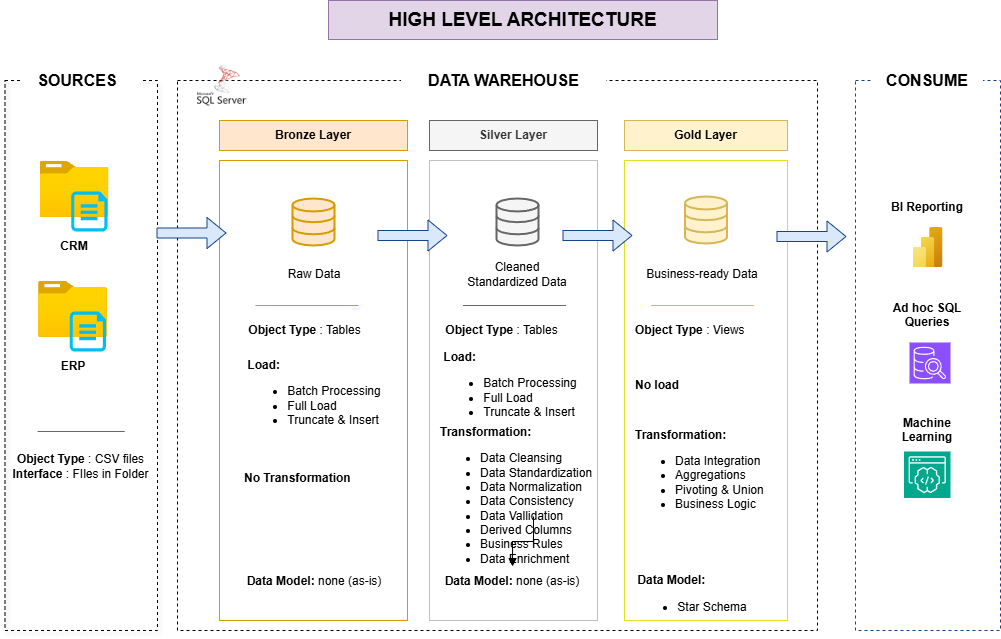

The diagram above was exported from draw.io. Its source (the exported page's mxGraphModel, read from the mxfile embedded in the PNG):
<mxGraphModel dx="2083" dy="719" grid="0" gridSize="10" guides="1" tooltips="1" connect="1" arrows="1" fold="1" page="1" pageScale="1" pageWidth="827" pageHeight="1169" math="0" shadow="0">
  <root>
    <mxCell id="0" />
    <mxCell id="1" parent="0" />
    <mxCell id="YKLzdEYi-6vaBAHf7f2h-21" value="" style="rounded=0;whiteSpace=wrap;html=1;fillColor=none;dashed=1;shadow=1;" parent="1" vertex="1">
      <mxGeometry x="-155.5" y="100" width="152.5" height="550" as="geometry" />
    </mxCell>
    <mxCell id="YKLzdEYi-6vaBAHf7f2h-1" value="&lt;font style=&quot;font-size: 19px;&quot;&gt;&lt;b style=&quot;&quot;&gt;HIGH LEVEL ARCHITECTURE&lt;/b&gt;&lt;/font&gt;" style="text;html=1;align=center;verticalAlign=middle;whiteSpace=wrap;rounded=0;fillColor=#e1d5e7;strokeColor=#9673a6;" parent="1" vertex="1">
      <mxGeometry x="168" y="20" width="389" height="39" as="geometry" />
    </mxCell>
    <mxCell id="YKLzdEYi-6vaBAHf7f2h-3" value="&lt;b&gt;&lt;font style=&quot;font-size: 16px;&quot;&gt;SOURCES&lt;/font&gt;&lt;/b&gt;" style="rounded=0;whiteSpace=wrap;html=1;strokeColor=none;" parent="1" vertex="1">
      <mxGeometry x="-130.5" y="80" width="110" height="40" as="geometry" />
    </mxCell>
    <mxCell id="YKLzdEYi-6vaBAHf7f2h-4" value="" style="rounded=0;whiteSpace=wrap;html=1;fillColor=none;dashed=1;" parent="1" vertex="1">
      <mxGeometry x="17" y="100" width="640" height="550" as="geometry" />
    </mxCell>
    <mxCell id="YKLzdEYi-6vaBAHf7f2h-5" value="&lt;b&gt;&lt;font style=&quot;font-size: 16px;&quot;&gt;DATA WAREHOUSE&lt;/font&gt;&lt;/b&gt;" style="rounded=0;whiteSpace=wrap;html=1;strokeColor=none;" parent="1" vertex="1">
      <mxGeometry x="240.5" y="80" width="205" height="40" as="geometry" />
    </mxCell>
    <mxCell id="YKLzdEYi-6vaBAHf7f2h-6" value="" style="rounded=0;whiteSpace=wrap;html=1;fillColor=none;dashed=1;strokeColor=light-dark(#13458b, #5c79a3);" parent="1" vertex="1">
      <mxGeometry x="695" y="100" width="145" height="550" as="geometry" />
    </mxCell>
    <mxCell id="YKLzdEYi-6vaBAHf7f2h-7" value="&lt;b&gt;&lt;font style=&quot;font-size: 16px;&quot;&gt;SOURCES&lt;/font&gt;&lt;/b&gt;" style="rounded=0;whiteSpace=wrap;html=1;strokeColor=none;shadow=0;" parent="1" vertex="1">
      <mxGeometry x="-138" y="80" width="110" height="40" as="geometry" />
    </mxCell>
    <mxCell id="YKLzdEYi-6vaBAHf7f2h-8" value="&lt;b&gt;&lt;font style=&quot;font-size: 16px;&quot;&gt;CONSUME&lt;/font&gt;&lt;/b&gt;" style="rounded=0;whiteSpace=wrap;html=1;strokeColor=none;" parent="1" vertex="1">
      <mxGeometry x="712.5" y="80" width="110" height="40" as="geometry" />
    </mxCell>
    <mxCell id="YKLzdEYi-6vaBAHf7f2h-9" value="&lt;b&gt;Bronze Layer&lt;/b&gt;" style="rounded=0;whiteSpace=wrap;html=1;fillColor=#ffe6cc;strokeColor=#d79b00;" parent="1" vertex="1">
      <mxGeometry x="59" y="140" width="188" height="30" as="geometry" />
    </mxCell>
    <mxCell id="YKLzdEYi-6vaBAHf7f2h-10" value="" style="rounded=0;whiteSpace=wrap;html=1;fillColor=none;strokeColor=#d79b00;" parent="1" vertex="1">
      <mxGeometry x="59" y="180" width="188" height="460" as="geometry" />
    </mxCell>
    <mxCell id="YKLzdEYi-6vaBAHf7f2h-11" value="&lt;b&gt;Silver Layer&lt;/b&gt;" style="rounded=0;whiteSpace=wrap;html=1;fillColor=#f5f5f5;strokeColor=#666666;fontColor=#333333;" parent="1" vertex="1">
      <mxGeometry x="269" y="140" width="168" height="30" as="geometry" />
    </mxCell>
    <mxCell id="YKLzdEYi-6vaBAHf7f2h-12" value="" style="rounded=0;whiteSpace=wrap;html=1;fillColor=none;strokeColor=#C0C0C0;" parent="1" vertex="1">
      <mxGeometry x="269" y="180" width="168" height="460" as="geometry" />
    </mxCell>
    <mxCell id="YKLzdEYi-6vaBAHf7f2h-13" value="&lt;b&gt;Gold Layer&lt;/b&gt;" style="rounded=0;whiteSpace=wrap;html=1;fillColor=#fff2cc;strokeColor=#d6b656;" parent="1" vertex="1">
      <mxGeometry x="464" y="140" width="163" height="30" as="geometry" />
    </mxCell>
    <mxCell id="YKLzdEYi-6vaBAHf7f2h-14" value="" style="rounded=0;whiteSpace=wrap;html=1;fillColor=none;strokeColor=light-dark(#e5de1f, #484848);" parent="1" vertex="1">
      <mxGeometry x="464" y="180" width="163" height="460" as="geometry" />
    </mxCell>
    <mxCell id="YKLzdEYi-6vaBAHf7f2h-17" value="" style="image;aspect=fixed;html=1;points=[];align=center;fontSize=12;image=img/lib/azure2/general/Folder_Blank.svg;" parent="1" vertex="1">
      <mxGeometry x="-120.5" y="181" width="69" height="56.00000000000001" as="geometry" />
    </mxCell>
    <mxCell id="YKLzdEYi-6vaBAHf7f2h-19" value="" style="verticalLabelPosition=bottom;html=1;verticalAlign=top;align=center;strokeColor=none;fillColor=#00BEF2;shape=mxgraph.azure.cloud_services_configuration_file;pointerEvents=1;" parent="1" vertex="1">
      <mxGeometry x="-89.25" y="211" width="36.25" height="40" as="geometry" />
    </mxCell>
    <mxCell id="YKLzdEYi-6vaBAHf7f2h-20" value="&lt;b&gt;CRM&lt;/b&gt;" style="text;html=1;align=center;verticalAlign=middle;whiteSpace=wrap;rounded=0;" parent="1" vertex="1">
      <mxGeometry x="-116" y="251" width="60" height="30" as="geometry" />
    </mxCell>
    <mxCell id="YKLzdEYi-6vaBAHf7f2h-22" value="" style="image;aspect=fixed;html=1;points=[];align=center;fontSize=12;image=img/lib/azure2/general/Folder_Blank.svg;" parent="1" vertex="1">
      <mxGeometry x="-122" y="301" width="69" height="56.00000000000001" as="geometry" />
    </mxCell>
    <mxCell id="YKLzdEYi-6vaBAHf7f2h-23" value="" style="verticalLabelPosition=bottom;html=1;verticalAlign=top;align=center;strokeColor=none;fillColor=#00BEF2;shape=mxgraph.azure.cloud_services_configuration_file;pointerEvents=1;" parent="1" vertex="1">
      <mxGeometry x="-90.75" y="331" width="36.25" height="40" as="geometry" />
    </mxCell>
    <mxCell id="YKLzdEYi-6vaBAHf7f2h-24" value="&lt;b&gt;ERP&lt;/b&gt;" style="text;html=1;align=center;verticalAlign=middle;whiteSpace=wrap;rounded=0;" parent="1" vertex="1">
      <mxGeometry x="-117.5" y="371" width="60" height="30" as="geometry" />
    </mxCell>
    <mxCell id="YKLzdEYi-6vaBAHf7f2h-25" value="" style="endArrow=none;html=1;rounded=0;fillColor=#f5f5f5;strokeColor=#666666;" parent="1" edge="1">
      <mxGeometry width="50" height="50" relative="1" as="geometry">
        <mxPoint x="-100.75" y="451" as="sourcePoint" />
        <mxPoint x="-35.75" y="451" as="targetPoint" />
        <Array as="points">
          <mxPoint x="-122.75" y="451" />
        </Array>
      </mxGeometry>
    </mxCell>
    <mxCell id="YKLzdEYi-6vaBAHf7f2h-26" value="&lt;b&gt;Object Type&lt;/b&gt; : CSV files&lt;div&gt;&lt;b&gt;Interface&lt;/b&gt; : FIles in Folder&lt;/div&gt;" style="text;html=1;align=center;verticalAlign=middle;whiteSpace=wrap;rounded=0;" parent="1" vertex="1">
      <mxGeometry x="-148.62" y="471" width="138.75" height="30" as="geometry" />
    </mxCell>
    <mxCell id="YKLzdEYi-6vaBAHf7f2h-29" value="" style="html=1;verticalLabelPosition=bottom;align=center;labelBackgroundColor=#ffffff;verticalAlign=top;strokeWidth=2;strokeColor=#d79b00;shadow=0;dashed=0;shape=mxgraph.ios7.icons.data;fillColor=#ffe6cc;" parent="1" vertex="1">
      <mxGeometry x="132" y="218" width="42" height="47" as="geometry" />
    </mxCell>
    <mxCell id="YKLzdEYi-6vaBAHf7f2h-30" value="" style="html=1;verticalLabelPosition=bottom;align=center;labelBackgroundColor=#ffffff;verticalAlign=top;strokeWidth=2;strokeColor=#666666;shadow=0;dashed=0;shape=mxgraph.ios7.icons.data;fillColor=#f5f5f5;fontColor=#333333;" parent="1" vertex="1">
      <mxGeometry x="336" y="218" width="42" height="47" as="geometry" />
    </mxCell>
    <mxCell id="YKLzdEYi-6vaBAHf7f2h-31" value="" style="html=1;verticalLabelPosition=bottom;align=center;labelBackgroundColor=#ffffff;verticalAlign=top;strokeWidth=2;strokeColor=#d6b656;shadow=0;dashed=0;shape=mxgraph.ios7.icons.data;fillColor=#fff2cc;" parent="1" vertex="1">
      <mxGeometry x="524.5" y="216" width="42" height="47" as="geometry" />
    </mxCell>
    <mxCell id="YKLzdEYi-6vaBAHf7f2h-34" value="" style="shape=flexArrow;endArrow=classic;html=1;rounded=0;fillColor=#dae8fc;strokeColor=light-dark(#13458b, #5c79a3);" parent="1" edge="1">
      <mxGeometry width="50" height="50" relative="1" as="geometry">
        <mxPoint x="-4" y="252.5" as="sourcePoint" />
        <mxPoint x="66" y="252.5" as="targetPoint" />
      </mxGeometry>
    </mxCell>
    <mxCell id="YKLzdEYi-6vaBAHf7f2h-36" value="" style="shape=flexArrow;endArrow=classic;html=1;rounded=0;fillColor=#dae8fc;strokeColor=light-dark(#13458b, #5c79a3);" parent="1" edge="1">
      <mxGeometry width="50" height="50" relative="1" as="geometry">
        <mxPoint x="217" y="255" as="sourcePoint" />
        <mxPoint x="287" y="255" as="targetPoint" />
      </mxGeometry>
    </mxCell>
    <mxCell id="YKLzdEYi-6vaBAHf7f2h-37" value="" style="shape=flexArrow;endArrow=classic;html=1;rounded=0;fillColor=#dae8fc;strokeColor=light-dark(#13458b, #5c79a3);" parent="1" edge="1">
      <mxGeometry width="50" height="50" relative="1" as="geometry">
        <mxPoint x="402" y="255" as="sourcePoint" />
        <mxPoint x="472" y="255" as="targetPoint" />
      </mxGeometry>
    </mxCell>
    <mxCell id="YKLzdEYi-6vaBAHf7f2h-38" value="Raw Data" style="text;html=1;align=center;verticalAlign=middle;whiteSpace=wrap;rounded=0;" parent="1" vertex="1">
      <mxGeometry x="124" y="281" width="60" height="25" as="geometry" />
    </mxCell>
    <mxCell id="YKLzdEYi-6vaBAHf7f2h-39" value="Cleaned Standardized Data" style="text;html=1;align=center;verticalAlign=middle;whiteSpace=wrap;rounded=0;" parent="1" vertex="1">
      <mxGeometry x="297" y="278.5" width="120" height="30" as="geometry" />
    </mxCell>
    <mxCell id="YKLzdEYi-6vaBAHf7f2h-40" value="Business-ready Data" style="text;html=1;align=center;verticalAlign=middle;whiteSpace=wrap;rounded=0;" parent="1" vertex="1">
      <mxGeometry x="482.38" y="281" width="120" height="25" as="geometry" />
    </mxCell>
    <mxCell id="YKLzdEYi-6vaBAHf7f2h-41" value="" style="endArrow=none;html=1;rounded=0;fillColor=#ffe6cc;strokeColor=#d79b00;" parent="1" edge="1">
      <mxGeometry width="50" height="50" relative="1" as="geometry">
        <mxPoint x="95" y="325" as="sourcePoint" />
        <mxPoint x="198" y="325" as="targetPoint" />
      </mxGeometry>
    </mxCell>
    <mxCell id="YKLzdEYi-6vaBAHf7f2h-42" value="" style="endArrow=none;html=1;rounded=0;fillColor=#f5f5f5;strokeColor=#666666;" parent="1" edge="1">
      <mxGeometry width="50" height="50" relative="1" as="geometry">
        <mxPoint x="302.5" y="325" as="sourcePoint" />
        <mxPoint x="405.5" y="325" as="targetPoint" />
      </mxGeometry>
    </mxCell>
    <mxCell id="YKLzdEYi-6vaBAHf7f2h-43" value="" style="endArrow=none;html=1;rounded=0;fillColor=#fff2cc;strokeColor=#d6b656;" parent="1" edge="1">
      <mxGeometry width="50" height="50" relative="1" as="geometry">
        <mxPoint x="490.5" y="325" as="sourcePoint" />
        <mxPoint x="593.5" y="325" as="targetPoint" />
      </mxGeometry>
    </mxCell>
    <mxCell id="YKLzdEYi-6vaBAHf7f2h-44" value="&lt;b&gt;Object Type&lt;/b&gt; : Tables" style="text;html=1;align=center;verticalAlign=middle;whiteSpace=wrap;rounded=0;" parent="1" vertex="1">
      <mxGeometry x="272" y="335" width="138.75" height="30" as="geometry" />
    </mxCell>
    <mxCell id="YKLzdEYi-6vaBAHf7f2h-45" value="&lt;div style=&quot;text-align: left;&quot;&gt;&lt;b style=&quot;color: light-dark(rgb(0, 0, 0), rgb(255, 255, 255)); background-color: transparent;&quot;&gt;Load:&lt;/b&gt;&lt;/div&gt;&lt;div&gt;&lt;ul&gt;&lt;li style=&quot;text-align: left;&quot;&gt;&lt;span style=&quot;background-color: transparent; color: light-dark(rgb(0, 0, 0), rgb(255, 255, 255));&quot;&gt;Batch Processing&lt;/span&gt;&lt;/li&gt;&lt;li style=&quot;text-align: left;&quot;&gt;&lt;span style=&quot;background-color: transparent; color: light-dark(rgb(0, 0, 0), rgb(255, 255, 255));&quot;&gt;Full Load&lt;/span&gt;&lt;/li&gt;&lt;li style=&quot;text-align: left;&quot;&gt;&lt;span style=&quot;background-color: transparent; color: light-dark(rgb(0, 0, 0), rgb(255, 255, 255));&quot;&gt;Truncate &amp;amp; Insert&lt;/span&gt;&lt;/li&gt;&lt;/ul&gt;&lt;/div&gt;" style="text;html=1;align=center;verticalAlign=middle;whiteSpace=wrap;rounded=0;" parent="1" vertex="1">
      <mxGeometry x="254.5" y="395" width="190" height="30" as="geometry" />
    </mxCell>
    <mxCell id="HLNGLALjtjVWXj4kG5vk-2" value="" style="edgeStyle=orthogonalEdgeStyle;rounded=0;orthogonalLoop=1;jettySize=auto;html=1;" edge="1" parent="1" source="YKLzdEYi-6vaBAHf7f2h-46" target="YKLzdEYi-6vaBAHf7f2h-47">
      <mxGeometry relative="1" as="geometry" />
    </mxCell>
    <mxCell id="YKLzdEYi-6vaBAHf7f2h-46" value="&lt;b&gt;Transformation:&lt;/b&gt;&lt;div&gt;&lt;ul&gt;&lt;li&gt;&lt;span style=&quot;background-color: transparent; color: light-dark(rgb(0, 0, 0), rgb(255, 255, 255));&quot;&gt;Data Cleansing&lt;/span&gt;&lt;/li&gt;&lt;li&gt;&lt;span style=&quot;background-color: transparent; color: light-dark(rgb(0, 0, 0), rgb(255, 255, 255));&quot;&gt;Data Standardization&lt;/span&gt;&lt;/li&gt;&lt;li&gt;&lt;span style=&quot;background-color: transparent; color: light-dark(rgb(0, 0, 0), rgb(255, 255, 255));&quot;&gt;Data Normalization&lt;/span&gt;&lt;/li&gt;&lt;li&gt;&lt;span style=&quot;background-color: transparent; color: light-dark(rgb(0, 0, 0), rgb(255, 255, 255));&quot;&gt;Data Consistency&lt;/span&gt;&lt;/li&gt;&lt;li&gt;&lt;span style=&quot;background-color: transparent; color: light-dark(rgb(0, 0, 0), rgb(255, 255, 255));&quot;&gt;Data Vallidation&lt;/span&gt;&lt;/li&gt;&lt;li&gt;&lt;span style=&quot;background-color: transparent; color: light-dark(rgb(0, 0, 0), rgb(255, 255, 255));&quot;&gt;Derived Columns&lt;/span&gt;&lt;/li&gt;&lt;li&gt;&lt;span style=&quot;background-color: transparent; color: light-dark(rgb(0, 0, 0), rgb(255, 255, 255));&quot;&gt;Business Rules&lt;/span&gt;&lt;/li&gt;&lt;li&gt;&lt;span style=&quot;background-color: transparent; color: light-dark(rgb(0, 0, 0), rgb(255, 255, 255));&quot;&gt;Data Enrichment&lt;/span&gt;&lt;/li&gt;&lt;/ul&gt;&lt;/div&gt;" style="text;html=1;align=left;verticalAlign=middle;whiteSpace=wrap;rounded=0;" parent="1" vertex="1">
      <mxGeometry x="278" y="506" width="190" height="30" as="geometry" />
    </mxCell>
    <mxCell id="YKLzdEYi-6vaBAHf7f2h-47" value="&lt;div style=&quot;text-align: left;&quot;&gt;&lt;b style=&quot;color: light-dark(rgb(0, 0, 0), rgb(255, 255, 255)); background-color: transparent;&quot;&gt;Data Model: &lt;/b&gt;&lt;span style=&quot;color: light-dark(rgb(0, 0, 0), rgb(255, 255, 255)); background-color: transparent;&quot;&gt;none (as-is)&lt;/span&gt;&lt;/div&gt;" style="text;html=1;align=center;verticalAlign=middle;whiteSpace=wrap;rounded=0;" parent="1" vertex="1">
      <mxGeometry x="257" y="586" width="190" height="30" as="geometry" />
    </mxCell>
    <mxCell id="YKLzdEYi-6vaBAHf7f2h-50" value="&lt;b&gt;Object Type&lt;/b&gt; : Views" style="text;html=1;align=left;verticalAlign=middle;whiteSpace=wrap;rounded=0;" parent="1" vertex="1">
      <mxGeometry x="473" y="335" width="138.75" height="30" as="geometry" />
    </mxCell>
    <mxCell id="YKLzdEYi-6vaBAHf7f2h-51" value="&lt;b&gt;No load&lt;/b&gt;" style="text;html=1;align=left;verticalAlign=middle;whiteSpace=wrap;rounded=0;" parent="1" vertex="1">
      <mxGeometry x="473" y="390" width="138.75" height="30" as="geometry" />
    </mxCell>
    <mxCell id="YKLzdEYi-6vaBAHf7f2h-52" value="&lt;b&gt;Transformation:&lt;/b&gt;&lt;div&gt;&lt;ul&gt;&lt;li&gt;&lt;span style=&quot;background-color: transparent; color: light-dark(rgb(0, 0, 0), rgb(255, 255, 255));&quot;&gt;Data Integration&lt;/span&gt;&lt;/li&gt;&lt;li&gt;&lt;span style=&quot;background-color: transparent; color: light-dark(rgb(0, 0, 0), rgb(255, 255, 255));&quot;&gt;Aggregations&lt;/span&gt;&lt;/li&gt;&lt;li&gt;&lt;span style=&quot;background-color: transparent; color: light-dark(rgb(0, 0, 0), rgb(255, 255, 255));&quot;&gt;Pivoting &amp;amp; Union&lt;/span&gt;&lt;/li&gt;&lt;li&gt;&lt;span style=&quot;background-color: transparent; color: light-dark(rgb(0, 0, 0), rgb(255, 255, 255));&quot;&gt;Business Logic&lt;/span&gt;&lt;/li&gt;&lt;/ul&gt;&lt;/div&gt;" style="text;html=1;align=left;verticalAlign=middle;whiteSpace=wrap;rounded=0;" parent="1" vertex="1">
      <mxGeometry x="473" y="480" width="190" height="30" as="geometry" />
    </mxCell>
    <mxCell id="YKLzdEYi-6vaBAHf7f2h-53" value="&lt;div style=&quot;text-align: left;&quot;&gt;&lt;b style=&quot;color: light-dark(rgb(0, 0, 0), rgb(255, 255, 255)); background-color: transparent;&quot;&gt;Data Model:&lt;/b&gt;&lt;/div&gt;&lt;div style=&quot;text-align: left;&quot;&gt;&lt;ul&gt;&lt;li&gt;Star Schema&lt;/li&gt;&lt;/ul&gt;&lt;/div&gt;" style="text;html=1;align=center;verticalAlign=middle;whiteSpace=wrap;rounded=0;" parent="1" vertex="1">
      <mxGeometry x="437" y="604" width="190" height="30" as="geometry" />
    </mxCell>
    <mxCell id="YKLzdEYi-6vaBAHf7f2h-56" value="&lt;b&gt;BI Reporting&lt;/b&gt;&lt;div&gt;&lt;b&gt;&lt;br&gt;&lt;/b&gt;&lt;/div&gt;&lt;div&gt;&lt;b&gt;&lt;br&gt;&lt;/b&gt;&lt;/div&gt;&lt;div&gt;&lt;b&gt;&lt;br&gt;&lt;/b&gt;&lt;/div&gt;&lt;div&gt;&lt;b&gt;&lt;br&gt;&lt;/b&gt;&lt;/div&gt;&lt;div&gt;&lt;b&gt;&lt;br&gt;&lt;/b&gt;&lt;/div&gt;&lt;div&gt;&lt;b&gt;&lt;br&gt;&lt;/b&gt;&lt;/div&gt;&lt;div&gt;&lt;b&gt;Ad hoc SQL Queries&lt;/b&gt;&lt;/div&gt;&lt;div&gt;&lt;b&gt;&lt;br&gt;&lt;/b&gt;&lt;/div&gt;&lt;div&gt;&lt;b&gt;&lt;br&gt;&lt;/b&gt;&lt;/div&gt;&lt;div&gt;&lt;b&gt;&lt;br&gt;&lt;/b&gt;&lt;/div&gt;&lt;div&gt;&lt;b&gt;&lt;br&gt;&lt;/b&gt;&lt;/div&gt;&lt;div&gt;&lt;b&gt;&lt;br&gt;&lt;/b&gt;&lt;/div&gt;&lt;div&gt;&lt;b&gt;&lt;br&gt;&lt;/b&gt;&lt;/div&gt;&lt;div&gt;&lt;b&gt;Machine Learning&lt;/b&gt;&lt;/div&gt;" style="text;html=1;align=center;verticalAlign=middle;whiteSpace=wrap;rounded=0;" parent="1" vertex="1">
      <mxGeometry x="717.25" y="327" width="100.5" height="30" as="geometry" />
    </mxCell>
    <mxCell id="YKLzdEYi-6vaBAHf7f2h-58" value="&lt;b&gt;Object Type&lt;/b&gt; : Tables" style="text;html=1;align=center;verticalAlign=middle;whiteSpace=wrap;rounded=0;" parent="1" vertex="1">
      <mxGeometry x="74.5" y="335" width="138.75" height="30" as="geometry" />
    </mxCell>
    <mxCell id="YKLzdEYi-6vaBAHf7f2h-59" value="&lt;div style=&quot;text-align: left;&quot;&gt;&lt;b style=&quot;color: light-dark(rgb(0, 0, 0), rgb(255, 255, 255)); background-color: transparent;&quot;&gt;Load:&lt;/b&gt;&lt;/div&gt;&lt;div&gt;&lt;ul&gt;&lt;li style=&quot;text-align: left;&quot;&gt;&lt;span style=&quot;background-color: transparent; color: light-dark(rgb(0, 0, 0), rgb(255, 255, 255));&quot;&gt;Batch Processing&lt;/span&gt;&lt;/li&gt;&lt;li style=&quot;text-align: left;&quot;&gt;&lt;span style=&quot;background-color: transparent; color: light-dark(rgb(0, 0, 0), rgb(255, 255, 255));&quot;&gt;Full Load&lt;/span&gt;&lt;/li&gt;&lt;li style=&quot;text-align: left;&quot;&gt;&lt;span style=&quot;background-color: transparent; color: light-dark(rgb(0, 0, 0), rgb(255, 255, 255));&quot;&gt;Truncate &amp;amp; Insert&lt;/span&gt;&lt;/li&gt;&lt;/ul&gt;&lt;/div&gt;" style="text;html=1;align=center;verticalAlign=middle;whiteSpace=wrap;rounded=0;" parent="1" vertex="1">
      <mxGeometry x="59" y="403" width="190" height="30" as="geometry" />
    </mxCell>
    <mxCell id="YKLzdEYi-6vaBAHf7f2h-60" value="&lt;b&gt;No Transformation&lt;/b&gt;" style="text;html=1;align=left;verticalAlign=middle;whiteSpace=wrap;rounded=0;" parent="1" vertex="1">
      <mxGeometry x="82" y="483" width="138.75" height="30" as="geometry" />
    </mxCell>
    <mxCell id="YKLzdEYi-6vaBAHf7f2h-61" value="&lt;div style=&quot;text-align: left;&quot;&gt;&lt;b style=&quot;color: light-dark(rgb(0, 0, 0), rgb(255, 255, 255)); background-color: transparent;&quot;&gt;Data Model: &lt;/b&gt;&lt;span style=&quot;color: light-dark(rgb(0, 0, 0), rgb(255, 255, 255)); background-color: transparent;&quot;&gt;none (as-is)&lt;/span&gt;&lt;/div&gt;" style="text;html=1;align=center;verticalAlign=middle;whiteSpace=wrap;rounded=0;" parent="1" vertex="1">
      <mxGeometry x="59" y="586" width="190" height="30" as="geometry" />
    </mxCell>
    <mxCell id="YKLzdEYi-6vaBAHf7f2h-62" value="" style="image;aspect=fixed;html=1;points=[];align=center;fontSize=12;image=img/lib/azure2/analytics/Power_BI_Embedded.svg;" parent="1" vertex="1">
      <mxGeometry x="752.5" y="247" width="30" height="40" as="geometry" />
    </mxCell>
    <mxCell id="YKLzdEYi-6vaBAHf7f2h-63" value="" style="sketch=0;points=[[0,0,0],[0.25,0,0],[0.5,0,0],[0.75,0,0],[1,0,0],[0,1,0],[0.25,1,0],[0.5,1,0],[0.75,1,0],[1,1,0],[0,0.25,0],[0,0.5,0],[0,0.75,0],[1,0.25,0],[1,0.5,0],[1,0.75,0]];outlineConnect=0;fontColor=#232F3E;fillColor=#8C4FFF;strokeColor=#ffffff;dashed=0;verticalLabelPosition=bottom;verticalAlign=top;align=center;html=1;fontSize=12;fontStyle=0;aspect=fixed;shape=mxgraph.aws4.resourceIcon;resIcon=mxgraph.aws4.sql_workbench;" parent="1" vertex="1">
      <mxGeometry x="749" y="362" width="41" height="41" as="geometry" />
    </mxCell>
    <mxCell id="YKLzdEYi-6vaBAHf7f2h-64" value="" style="sketch=0;points=[[0,0,0],[0.25,0,0],[0.5,0,0],[0.75,0,0],[1,0,0],[0,1,0],[0.25,1,0],[0.5,1,0],[0.75,1,0],[1,1,0],[0,0.25,0],[0,0.5,0],[0,0.75,0],[1,0.25,0],[1,0.5,0],[1,0.75,0]];outlineConnect=0;fontColor=#232F3E;fillColor=#01A88D;strokeColor=#ffffff;dashed=0;verticalLabelPosition=bottom;verticalAlign=top;align=center;html=1;fontSize=12;fontStyle=0;aspect=fixed;shape=mxgraph.aws4.resourceIcon;resIcon=mxgraph.aws4.codewhisperer;" parent="1" vertex="1">
      <mxGeometry x="743.5" y="471" width="46.5" height="46.5" as="geometry" />
    </mxCell>
    <mxCell id="YKLzdEYi-6vaBAHf7f2h-66" value="" style="shape=image;verticalLabelPosition=bottom;labelBackgroundColor=default;verticalAlign=top;aspect=fixed;imageAspect=0;image=https://cdn-icons-png.flaticon.com/512/5968/5968364.png;" parent="1" vertex="1">
      <mxGeometry x="37" y="80" width="50" height="50" as="geometry" />
    </mxCell>
    <mxCell id="HLNGLALjtjVWXj4kG5vk-1" value="" style="shape=flexArrow;endArrow=classic;html=1;rounded=0;fillColor=#dae8fc;strokeColor=light-dark(#13458b, #5c79a3);" edge="1" parent="1">
      <mxGeometry width="50" height="50" relative="1" as="geometry">
        <mxPoint x="616" y="256" as="sourcePoint" />
        <mxPoint x="686" y="256" as="targetPoint" />
      </mxGeometry>
    </mxCell>
    <mxCell id="HLNGLALjtjVWXj4kG5vk-3" style="edgeStyle=orthogonalEdgeStyle;rounded=0;orthogonalLoop=1;jettySize=auto;html=1;exitX=0.5;exitY=1;exitDx=0;exitDy=0;" edge="1" parent="1" source="YKLzdEYi-6vaBAHf7f2h-59" target="YKLzdEYi-6vaBAHf7f2h-59">
      <mxGeometry relative="1" as="geometry" />
    </mxCell>
  </root>
</mxGraphModel>